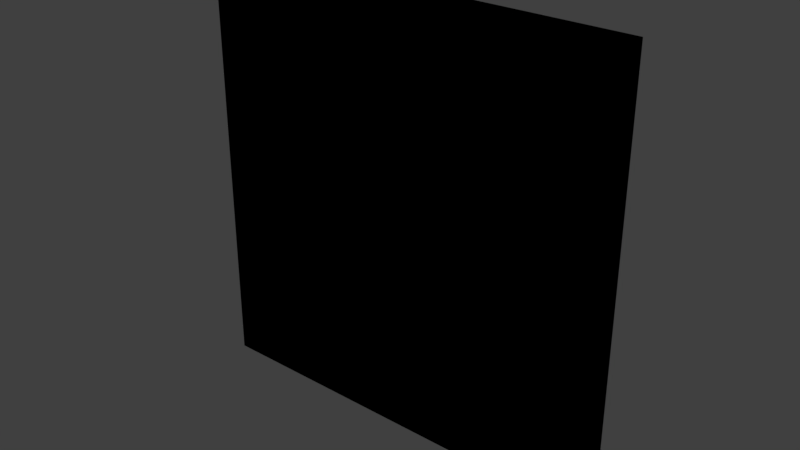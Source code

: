 # Source: zom_int_flesh_basement_wall_4m_backless.blend  (saved by Blender 2.79.0; exported with 4.5.12 LTS)
import bpy
from mathutils import Matrix  # noqa: F401  (used for matrix-valued properties, if any)

bpy.ops.wm.read_factory_settings(use_empty=True)
scene = bpy.context.scene
scene.name = 'Scene'

# ---- collections
col_collection_1 = bpy.data.collections.new('Collection 1'); scene.collection.children.link(col_collection_1)

# ---- materials (node trees are filled in below, after node groups)
mat_mtl_cobble = bpy.data.materials.new('mtl_cobble')
mat_mtl_cobble.alpha_threshold = 0.0
mat_mtl_cobble.use_transparent_shadow = False
mat_mtl_cobble.roughness = 0.5

# ---- material node trees

# ---- world
world_world = bpy.data.worlds.new('World'); scene.world = world_world
world_world.color = (0.05088, 0.05088, 0.05088)
world_world.use_sun_shadow = False
world_world.sun_shadow_jitter_overblur = 0.0
world_world.cycles.sampling_method = 'MANUAL'

# ---- meshes
me_c_box_001 = bpy.data.meshes.new('c_box_001')
me_c_box_001.from_pydata([(2.235e-08, 0.0, 3.725e-08), (2.235e-08, 0.0, 4.0), (2.235e-08, 0.1, 3.725e-08), (2.235e-08, 0.1, 4.0), (4.0, 0.0, 3.725e-08), (4.0, 0.0, 4.0), (4.0, 0.1, 3.725e-08), (4.0, 0.1, 4.0)], [], [(0, 1, 3, 2), (2, 3, 7, 6), (6, 7, 5, 4), (4, 5, 1, 0), (2, 6, 4, 0), (7, 3, 1, 5)])
me_c_box_001.use_remesh_preserve_volume = False
me_c_box_001.use_remesh_preserve_attributes = False
me_c_box_001.use_mirror_vertex_groups = False
me_c_box_001.update()
me_co_culling = bpy.data.meshes.new('co_culling')
me_co_culling.from_pydata([(2.235e-08, 0.0, 3.725e-08), (2.235e-08, 0.0, 4.0), (2.235e-08, 0.1, 3.725e-08), (2.235e-08, 0.1, 4.0), (4.0, 0.0, 3.725e-08), (4.0, 0.0, 4.0), (4.0, 0.1, 3.725e-08), (4.0, 0.1, 4.0)], [], [(0, 1, 3, 2), (2, 3, 7, 6), (6, 7, 5, 4), (4, 5, 1, 0), (2, 6, 4, 0), (7, 3, 1, 5)])
me_co_culling.use_remesh_preserve_volume = False
me_co_culling.use_remesh_preserve_attributes = False
me_co_culling.use_mirror_vertex_groups = False
me_co_culling.update()
me_g_wall_cobble = bpy.data.meshes.new('g_wall_cobble')
me_g_wall_cobble.from_pydata([(0.0, 0.0, 4.0), (4.0, 0.0, 4.0), (4.0, 0.0, 0.0), (0.0, 0.0, 0.0)], [], [(2, 1, 0, 3)])
_uv = me_g_wall_cobble.uv_layers.new(name='UVMap')
_uv.uv.foreach_set('vector', [0.5, 0.5, 0.5, 2.5, -1.5, 2.5, -1.5, 0.5])
me_g_wall_cobble.materials.append(mat_mtl_cobble)
me_g_wall_cobble.use_remesh_preserve_volume = False
me_g_wall_cobble.use_remesh_preserve_attributes = False
me_g_wall_cobble.use_mirror_vertex_groups = False
me_g_wall_cobble.update()

# ---- objects
ob_c_box_001 = bpy.data.objects.new('c_box_001', me_c_box_001)
ob_co_culling = bpy.data.objects.new('co_culling', me_co_culling)
ob_g_wall_cobble = bpy.data.objects.new('g_wall_cobble', me_g_wall_cobble)

# ---- transforms, parenting, visibility, modifiers, constraints
ob_c_box_001.location = (0.0, 0.0, 0.0)
ob_c_box_001.lineart.crease_threshold = 0.0
ob_co_culling.location = (0.0, 0.0, 0.0)
ob_co_culling.lineart.crease_threshold = 0.0
ob_g_wall_cobble.location = (0.0, 0.0, 0.0)
ob_g_wall_cobble.lineart.crease_threshold = 0.0

# ---- collection membership
col_collection_1.objects.link(ob_c_box_001)
col_collection_1.objects.link(ob_co_culling)
col_collection_1.objects.link(ob_g_wall_cobble)

# ---- scene / render settings (as saved in the file)
scene.frame_start = 1; scene.frame_end = 250; scene.frame_set(1)
scene.render.engine = 'BLENDER_EEVEE_NEXT'
scene.render.resolution_percentage = 50
scene.render.dither_intensity = 0.0
scene.cycles.use_denoising = False
scene.cycles.samples = 128
scene.cycles.sampling_pattern = 'TABULATED_SOBOL'
scene.cycles.use_adaptive_sampling = False
scene.cycles.use_light_tree = False
scene.cycles.blur_glossy = 0.0
scene.cycles.sample_clamp_indirect = 0.0
scene.view_settings.view_transform = 'Standard'
bpy.context.view_layer.update()

# ---- added for rendering (the .blend has no active camera and no usable light): camera, sun
cam_auto = bpy.data.cameras.new('AutoCamera')
cam_auto.lens = 50.0
cam_auto.sensor_width = 36.0
cam_auto.clip_end = 1000.0
ob_auto_camera = bpy.data.objects.new('AutoCamera', cam_auto)
scene.collection.objects.link(ob_auto_camera)
ob_auto_camera.location = (7.23468, -6.23161, 6.18774)
ob_auto_camera.rotation_euler = (1.09748, -7.21219e-08, 0.694738)
scene.camera = ob_auto_camera
light_auto_sun = bpy.data.lights.new('AutoSun', 'SUN')
light_auto_sun.energy = 3.0
light_auto_sun.angle = 0.0523599
ob_auto_sun = bpy.data.objects.new('AutoSun', light_auto_sun)
scene.collection.objects.link(ob_auto_sun)
ob_auto_sun.rotation_euler = (0.872665, 0.174533, 0.523599)
bpy.context.view_layer.update()
